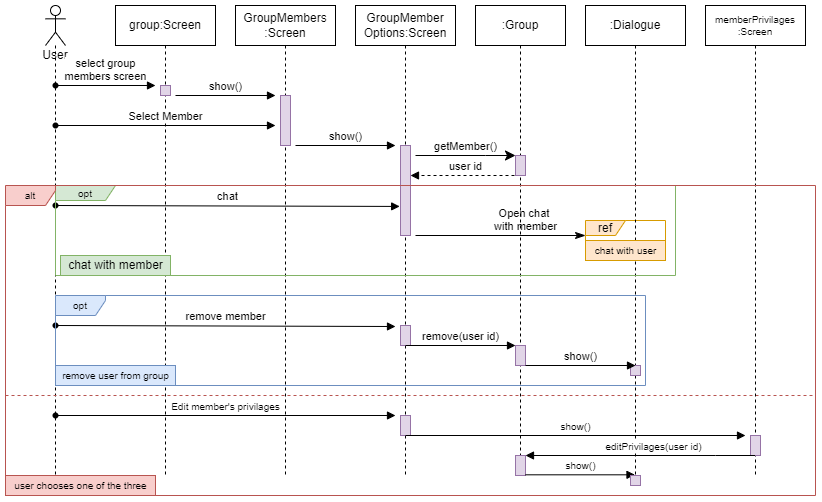

The diagram above was exported from draw.io. Its source (the exported page's mxGraphModel, read from the mxfile embedded in the PNG):
<mxGraphModel dx="1185" dy="588" grid="1" gridSize="10" guides="1" tooltips="1" connect="1" arrows="1" fold="1" page="1" pageScale="1" pageWidth="850" pageHeight="1100" math="0" shadow="0">
  <root>
    <mxCell id="0" />
    <mxCell id="1" parent="0" />
    <mxCell id="eBKP-FNmJqs6P0waP6Dh-1" value="User&lt;br&gt;" style="shape=umlLifeline;participant=umlActor;perimeter=lifelinePerimeter;whiteSpace=wrap;html=1;container=1;collapsible=0;recursiveResize=0;verticalAlign=top;spacingTop=36;outlineConnect=0;" vertex="1" parent="1">
      <mxGeometry x="80" y="40" width="20" height="470" as="geometry" />
    </mxCell>
    <mxCell id="eBKP-FNmJqs6P0waP6Dh-20" value="" style="shape=waypoint;sketch=0;fillStyle=solid;size=6;pointerEvents=1;points=[];fillColor=none;resizable=0;rotatable=0;perimeter=centerPerimeter;snapToPoint=1;" vertex="1" parent="eBKP-FNmJqs6P0waP6Dh-1">
      <mxGeometry x="-10" y="180" width="40" height="40" as="geometry" />
    </mxCell>
    <mxCell id="eBKP-FNmJqs6P0waP6Dh-29" value="" style="html=1;verticalAlign=bottom;endArrow=none;rounded=0;startArrow=none;" edge="1" parent="eBKP-FNmJqs6P0waP6Dh-1" source="eBKP-FNmJqs6P0waP6Dh-1" target="eBKP-FNmJqs6P0waP6Dh-20">
      <mxGeometry width="80" relative="1" as="geometry">
        <mxPoint x="9.810344827586277" y="190" as="sourcePoint" />
        <mxPoint x="359.5" y="190" as="targetPoint" />
        <Array as="points" />
      </mxGeometry>
    </mxCell>
    <mxCell id="eBKP-FNmJqs6P0waP6Dh-56" value="" style="shape=waypoint;sketch=0;fillStyle=solid;size=6;pointerEvents=1;points=[];fillColor=none;resizable=0;rotatable=0;perimeter=centerPerimeter;snapToPoint=1;fontSize=10;" vertex="1" parent="eBKP-FNmJqs6P0waP6Dh-1">
      <mxGeometry x="-10" y="390" width="40" height="40" as="geometry" />
    </mxCell>
    <mxCell id="eBKP-FNmJqs6P0waP6Dh-2" value="group:Screen" style="shape=umlLifeline;perimeter=lifelinePerimeter;whiteSpace=wrap;html=1;container=1;collapsible=0;recursiveResize=0;outlineConnect=0;" vertex="1" parent="1">
      <mxGeometry x="150" y="40" width="100" height="470" as="geometry" />
    </mxCell>
    <mxCell id="eBKP-FNmJqs6P0waP6Dh-6" value="" style="html=1;points=[];perimeter=orthogonalPerimeter;fillColor=#e1d5e7;strokeColor=#9673a6;" vertex="1" parent="eBKP-FNmJqs6P0waP6Dh-2">
      <mxGeometry x="45" y="80" width="10" height="10" as="geometry" />
    </mxCell>
    <mxCell id="eBKP-FNmJqs6P0waP6Dh-7" value="Select Member" style="html=1;verticalAlign=bottom;endArrow=block;rounded=0;startArrow=none;" edge="1" parent="eBKP-FNmJqs6P0waP6Dh-2" source="eBKP-FNmJqs6P0waP6Dh-12">
      <mxGeometry width="80" relative="1" as="geometry">
        <mxPoint x="-50" y="120" as="sourcePoint" />
        <mxPoint x="160" y="120" as="targetPoint" />
      </mxGeometry>
    </mxCell>
    <mxCell id="eBKP-FNmJqs6P0waP6Dh-30" value="chat with member" style="text;html=1;align=center;verticalAlign=middle;resizable=0;points=[];autosize=1;strokeColor=#82b366;fillColor=#d5e8d4;" vertex="1" parent="eBKP-FNmJqs6P0waP6Dh-2">
      <mxGeometry x="-55" y="250" width="110" height="20" as="geometry" />
    </mxCell>
    <mxCell id="eBKP-FNmJqs6P0waP6Dh-54" value="&lt;font style=&quot;font-size: 10px;&quot;&gt;remove user from group&lt;/font&gt;" style="text;html=1;align=center;verticalAlign=middle;resizable=0;points=[];autosize=1;strokeColor=#6c8ebf;fillColor=#dae8fc;" vertex="1" parent="eBKP-FNmJqs6P0waP6Dh-2">
      <mxGeometry x="-60" y="360" width="120" height="20" as="geometry" />
    </mxCell>
    <mxCell id="eBKP-FNmJqs6P0waP6Dh-73" value="" style="endArrow=none;dashed=1;html=1;rounded=0;fontSize=10;fillColor=#f8cecc;strokeColor=#b85450;" edge="1" parent="eBKP-FNmJqs6P0waP6Dh-2">
      <mxGeometry width="50" height="50" relative="1" as="geometry">
        <mxPoint x="-110" y="390" as="sourcePoint" />
        <mxPoint x="700" y="390" as="targetPoint" />
      </mxGeometry>
    </mxCell>
    <mxCell id="eBKP-FNmJqs6P0waP6Dh-3" value="select group&lt;br&gt;members screen" style="html=1;verticalAlign=bottom;endArrow=block;rounded=0;startArrow=none;" edge="1" parent="1" source="eBKP-FNmJqs6P0waP6Dh-10">
      <mxGeometry width="80" relative="1" as="geometry">
        <mxPoint x="100" y="120" as="sourcePoint" />
        <mxPoint x="190" y="120" as="targetPoint" />
      </mxGeometry>
    </mxCell>
    <mxCell id="eBKP-FNmJqs6P0waP6Dh-4" value="GroupMembers&lt;br&gt;:Screen" style="shape=umlLifeline;perimeter=lifelinePerimeter;whiteSpace=wrap;html=1;container=1;collapsible=0;recursiveResize=0;outlineConnect=0;" vertex="1" parent="1">
      <mxGeometry x="270" y="40" width="100" height="470" as="geometry" />
    </mxCell>
    <mxCell id="eBKP-FNmJqs6P0waP6Dh-14" value="" style="html=1;points=[];perimeter=orthogonalPerimeter;fillColor=#e1d5e7;strokeColor=#9673a6;" vertex="1" parent="eBKP-FNmJqs6P0waP6Dh-4">
      <mxGeometry x="45" y="90" width="10" height="50" as="geometry" />
    </mxCell>
    <mxCell id="eBKP-FNmJqs6P0waP6Dh-5" value="show()" style="html=1;verticalAlign=bottom;endArrow=block;rounded=0;" edge="1" parent="1">
      <mxGeometry width="80" relative="1" as="geometry">
        <mxPoint x="210" y="130" as="sourcePoint" />
        <mxPoint x="310" y="130" as="targetPoint" />
      </mxGeometry>
    </mxCell>
    <mxCell id="eBKP-FNmJqs6P0waP6Dh-8" value="GroupMember&lt;br&gt;Options:Screen" style="shape=umlLifeline;perimeter=lifelinePerimeter;whiteSpace=wrap;html=1;container=1;collapsible=0;recursiveResize=0;outlineConnect=0;" vertex="1" parent="1">
      <mxGeometry x="390" y="40" width="100" height="470" as="geometry" />
    </mxCell>
    <mxCell id="eBKP-FNmJqs6P0waP6Dh-27" value="" style="html=1;points=[];perimeter=orthogonalPerimeter;fillColor=#e1d5e7;strokeColor=#9673a6;" vertex="1" parent="eBKP-FNmJqs6P0waP6Dh-8">
      <mxGeometry x="45" y="140" width="10" height="90" as="geometry" />
    </mxCell>
    <mxCell id="eBKP-FNmJqs6P0waP6Dh-28" value="Open chat&amp;nbsp;&lt;br&gt;with member" style="html=1;verticalAlign=bottom;endArrow=classicThin;endSize=8;rounded=0;endFill=1;" edge="1" parent="eBKP-FNmJqs6P0waP6Dh-8">
      <mxGeometry x="0.2941" relative="1" as="geometry">
        <mxPoint x="60" y="230" as="sourcePoint" />
        <mxPoint x="230" y="230" as="targetPoint" />
        <mxPoint as="offset" />
      </mxGeometry>
    </mxCell>
    <mxCell id="eBKP-FNmJqs6P0waP6Dh-15" value="getMember()" style="html=1;verticalAlign=bottom;endArrow=classic;endSize=8;rounded=0;endFill=1;" edge="1" parent="eBKP-FNmJqs6P0waP6Dh-8">
      <mxGeometry relative="1" as="geometry">
        <mxPoint x="60" y="150" as="sourcePoint" />
        <mxPoint x="160" y="150" as="targetPoint" />
        <Array as="points">
          <mxPoint x="130" y="150" />
        </Array>
      </mxGeometry>
    </mxCell>
    <mxCell id="eBKP-FNmJqs6P0waP6Dh-26" value="user id" style="html=1;verticalAlign=bottom;endArrow=block;rounded=0;dashed=1;" edge="1" parent="eBKP-FNmJqs6P0waP6Dh-8">
      <mxGeometry width="80" relative="1" as="geometry">
        <mxPoint x="165" y="170" as="sourcePoint" />
        <mxPoint x="55" y="170" as="targetPoint" />
      </mxGeometry>
    </mxCell>
    <mxCell id="eBKP-FNmJqs6P0waP6Dh-64" value="" style="html=1;points=[];perimeter=orthogonalPerimeter;fontSize=10;fillColor=#e1d5e7;strokeColor=#9673a6;" vertex="1" parent="eBKP-FNmJqs6P0waP6Dh-8">
      <mxGeometry x="45" y="410" width="10" height="20" as="geometry" />
    </mxCell>
    <mxCell id="eBKP-FNmJqs6P0waP6Dh-9" value="show()" style="html=1;verticalAlign=bottom;endArrow=block;rounded=0;" edge="1" parent="1">
      <mxGeometry width="80" relative="1" as="geometry">
        <mxPoint x="330" y="180" as="sourcePoint" />
        <mxPoint x="430" y="180" as="targetPoint" />
      </mxGeometry>
    </mxCell>
    <mxCell id="eBKP-FNmJqs6P0waP6Dh-10" value="" style="shape=waypoint;sketch=0;fillStyle=solid;size=6;pointerEvents=1;points=[];fillColor=none;resizable=0;rotatable=0;perimeter=centerPerimeter;snapToPoint=1;" vertex="1" parent="1">
      <mxGeometry x="70" y="100" width="40" height="40" as="geometry" />
    </mxCell>
    <mxCell id="eBKP-FNmJqs6P0waP6Dh-11" value="" style="html=1;verticalAlign=bottom;endArrow=none;rounded=0;" edge="1" parent="1" target="eBKP-FNmJqs6P0waP6Dh-10">
      <mxGeometry width="80" relative="1" as="geometry">
        <mxPoint x="100" y="120" as="sourcePoint" />
        <mxPoint x="190" y="120" as="targetPoint" />
      </mxGeometry>
    </mxCell>
    <mxCell id="eBKP-FNmJqs6P0waP6Dh-16" value=":Group" style="shape=umlLifeline;perimeter=lifelinePerimeter;whiteSpace=wrap;html=1;container=1;collapsible=0;recursiveResize=0;outlineConnect=0;" vertex="1" parent="1">
      <mxGeometry x="510" y="40" width="90" height="470" as="geometry" />
    </mxCell>
    <mxCell id="eBKP-FNmJqs6P0waP6Dh-66" value="" style="html=1;points=[];perimeter=orthogonalPerimeter;fontSize=10;fillColor=#e1d5e7;strokeColor=#9673a6;" vertex="1" parent="eBKP-FNmJqs6P0waP6Dh-16">
      <mxGeometry x="40" y="450" width="10" height="20" as="geometry" />
    </mxCell>
    <mxCell id="eBKP-FNmJqs6P0waP6Dh-68" value="" style="html=1;points=[];perimeter=orthogonalPerimeter;fontSize=10;fillColor=#e1d5e7;strokeColor=#9673a6;" vertex="1" parent="eBKP-FNmJqs6P0waP6Dh-16">
      <mxGeometry x="40" y="150" width="10" height="20" as="geometry" />
    </mxCell>
    <mxCell id="eBKP-FNmJqs6P0waP6Dh-12" value="" style="shape=waypoint;sketch=0;fillStyle=solid;size=6;pointerEvents=1;points=[];fillColor=none;resizable=0;rotatable=0;perimeter=centerPerimeter;snapToPoint=1;" vertex="1" parent="1">
      <mxGeometry x="70" y="140" width="40" height="40" as="geometry" />
    </mxCell>
    <mxCell id="eBKP-FNmJqs6P0waP6Dh-18" value="chat" style="html=1;verticalAlign=bottom;endArrow=block;rounded=0;startArrow=none;entryX=-0.083;entryY=0.677;entryDx=0;entryDy=0;entryPerimeter=0;" edge="1" parent="1" source="eBKP-FNmJqs6P0waP6Dh-20" target="eBKP-FNmJqs6P0waP6Dh-27">
      <mxGeometry width="80" relative="1" as="geometry">
        <mxPoint x="90" y="210" as="sourcePoint" />
        <mxPoint x="400" y="210" as="targetPoint" />
        <Array as="points" />
      </mxGeometry>
    </mxCell>
    <mxCell id="eBKP-FNmJqs6P0waP6Dh-31" value="ref" style="shape=umlFrame;whiteSpace=wrap;html=1;fillColor=#ffe6cc;strokeColor=#d79b00;width=40;height=15;" vertex="1" parent="1">
      <mxGeometry x="620" y="255" width="80" height="40" as="geometry" />
    </mxCell>
    <mxCell id="eBKP-FNmJqs6P0waP6Dh-36" value=":Dialogue" style="shape=umlLifeline;perimeter=lifelinePerimeter;whiteSpace=wrap;html=1;container=1;collapsible=0;recursiveResize=0;outlineConnect=0;" vertex="1" parent="1">
      <mxGeometry x="620" y="40" width="100" height="470" as="geometry" />
    </mxCell>
    <mxCell id="eBKP-FNmJqs6P0waP6Dh-58" value="" style="html=1;points=[];perimeter=orthogonalPerimeter;fontSize=10;fillColor=#e1d5e7;strokeColor=#9673a6;" vertex="1" parent="eBKP-FNmJqs6P0waP6Dh-36">
      <mxGeometry x="45" y="360" width="10" height="10" as="geometry" />
    </mxCell>
    <mxCell id="eBKP-FNmJqs6P0waP6Dh-74" value="chat with user" style="text;html=1;align=center;verticalAlign=middle;resizable=0;points=[];autosize=1;strokeColor=#d79b00;fillColor=#ffe6cc;fontSize=10;" vertex="1" parent="eBKP-FNmJqs6P0waP6Dh-36">
      <mxGeometry y="235" width="80" height="20" as="geometry" />
    </mxCell>
    <mxCell id="eBKP-FNmJqs6P0waP6Dh-23" value="&lt;font style=&quot;font-size: 10px;&quot;&gt;opt&lt;/font&gt;" style="shape=umlFrame;whiteSpace=wrap;html=1;width=60;height=15;fillColor=#d5e8d4;strokeColor=#82b366;" vertex="1" parent="1">
      <mxGeometry x="90" y="220" width="620" height="90" as="geometry" />
    </mxCell>
    <mxCell id="eBKP-FNmJqs6P0waP6Dh-44" value="remove member" style="html=1;verticalAlign=bottom;endArrow=block;rounded=0;startArrow=none;" edge="1" parent="1" source="eBKP-FNmJqs6P0waP6Dh-45">
      <mxGeometry width="80" relative="1" as="geometry">
        <mxPoint x="90" y="361" as="sourcePoint" />
        <mxPoint x="430" y="361" as="targetPoint" />
        <Array as="points" />
      </mxGeometry>
    </mxCell>
    <mxCell id="eBKP-FNmJqs6P0waP6Dh-50" value="" style="html=1;points=[];perimeter=orthogonalPerimeter;fillColor=#e1d5e7;strokeColor=#9673a6;" vertex="1" parent="1">
      <mxGeometry x="435" y="360" width="10" height="20" as="geometry" />
    </mxCell>
    <mxCell id="eBKP-FNmJqs6P0waP6Dh-51" value="" style="html=1;points=[];perimeter=orthogonalPerimeter;fillColor=#e1d5e7;strokeColor=#9673a6;" vertex="1" parent="1">
      <mxGeometry x="550" y="380" width="10" height="20" as="geometry" />
    </mxCell>
    <mxCell id="eBKP-FNmJqs6P0waP6Dh-49" value="show()" style="html=1;verticalAlign=bottom;endArrow=block;rounded=0;" edge="1" parent="1">
      <mxGeometry width="80" relative="1" as="geometry">
        <mxPoint x="560" y="400.0000000000001" as="sourcePoint" />
        <mxPoint x="670" y="400" as="targetPoint" />
      </mxGeometry>
    </mxCell>
    <mxCell id="eBKP-FNmJqs6P0waP6Dh-48" value="remove(user id)" style="html=1;verticalAlign=bottom;endArrow=block;rounded=0;" edge="1" parent="1">
      <mxGeometry width="80" relative="1" as="geometry">
        <mxPoint x="440" y="380" as="sourcePoint" />
        <mxPoint x="550" y="380" as="targetPoint" />
      </mxGeometry>
    </mxCell>
    <mxCell id="eBKP-FNmJqs6P0waP6Dh-45" value="" style="shape=waypoint;sketch=0;fillStyle=solid;size=6;pointerEvents=1;points=[];fillColor=none;resizable=0;rotatable=0;perimeter=centerPerimeter;snapToPoint=1;" vertex="1" parent="1">
      <mxGeometry x="70" y="340" width="40" height="40" as="geometry" />
    </mxCell>
    <mxCell id="eBKP-FNmJqs6P0waP6Dh-52" value="" style="html=1;verticalAlign=bottom;endArrow=none;rounded=0;startArrow=none;" edge="1" parent="1" target="eBKP-FNmJqs6P0waP6Dh-45">
      <mxGeometry width="80" relative="1" as="geometry">
        <mxPoint x="90" y="360.9999999999999" as="sourcePoint" />
        <mxPoint x="430" y="360.9999999999999" as="targetPoint" />
        <Array as="points" />
      </mxGeometry>
    </mxCell>
    <mxCell id="eBKP-FNmJqs6P0waP6Dh-53" value="&lt;font style=&quot;font-size: 10px;&quot;&gt;opt&lt;/font&gt;" style="shape=umlFrame;whiteSpace=wrap;html=1;fillColor=#dae8fc;strokeColor=#6c8ebf;width=50;height=20;" vertex="1" parent="1">
      <mxGeometry x="90" y="330" width="590" height="90" as="geometry" />
    </mxCell>
    <mxCell id="eBKP-FNmJqs6P0waP6Dh-57" value="Edit member's privilages" style="html=1;verticalAlign=bottom;endArrow=block;rounded=0;fontSize=10;" edge="1" parent="1">
      <mxGeometry width="80" relative="1" as="geometry">
        <mxPoint x="90" y="450" as="sourcePoint" />
        <mxPoint x="430" y="450" as="targetPoint" />
      </mxGeometry>
    </mxCell>
    <mxCell id="eBKP-FNmJqs6P0waP6Dh-59" value="memberPrivilages&lt;br&gt;:Screen" style="shape=umlLifeline;perimeter=lifelinePerimeter;whiteSpace=wrap;html=1;container=1;collapsible=0;recursiveResize=0;outlineConnect=0;fontSize=10;" vertex="1" parent="1">
      <mxGeometry x="740" y="40" width="100" height="470" as="geometry" />
    </mxCell>
    <mxCell id="eBKP-FNmJqs6P0waP6Dh-65" value="" style="html=1;points=[];perimeter=orthogonalPerimeter;fontSize=10;fillColor=#e1d5e7;strokeColor=#9673a6;" vertex="1" parent="eBKP-FNmJqs6P0waP6Dh-59">
      <mxGeometry x="45" y="430" width="10" height="20" as="geometry" />
    </mxCell>
    <mxCell id="eBKP-FNmJqs6P0waP6Dh-60" value="show()" style="html=1;verticalAlign=bottom;endArrow=block;rounded=0;fontSize=10;" edge="1" parent="1">
      <mxGeometry width="80" relative="1" as="geometry">
        <mxPoint x="440" y="470" as="sourcePoint" />
        <mxPoint x="780" y="470" as="targetPoint" />
      </mxGeometry>
    </mxCell>
    <mxCell id="eBKP-FNmJqs6P0waP6Dh-61" value="editPrivilages(user id)" style="html=1;verticalAlign=bottom;endArrow=block;rounded=0;fontSize=10;" edge="1" parent="1" source="eBKP-FNmJqs6P0waP6Dh-59">
      <mxGeometry x="-0.1119" width="80" relative="1" as="geometry">
        <mxPoint x="780" y="500" as="sourcePoint" />
        <mxPoint x="560" y="490" as="targetPoint" />
        <Array as="points">
          <mxPoint x="750" y="490" />
        </Array>
        <mxPoint as="offset" />
      </mxGeometry>
    </mxCell>
    <mxCell id="eBKP-FNmJqs6P0waP6Dh-63" value="show()" style="html=1;verticalAlign=bottom;endArrow=block;rounded=0;fontSize=10;" edge="1" parent="1" target="eBKP-FNmJqs6P0waP6Dh-36">
      <mxGeometry width="80" relative="1" as="geometry">
        <mxPoint x="560" y="509.31" as="sourcePoint" />
        <mxPoint x="640" y="509.31" as="targetPoint" />
        <mxPoint as="offset" />
      </mxGeometry>
    </mxCell>
    <mxCell id="eBKP-FNmJqs6P0waP6Dh-67" value="" style="html=1;points=[];perimeter=orthogonalPerimeter;fontSize=10;fillColor=#e1d5e7;strokeColor=#9673a6;" vertex="1" parent="1">
      <mxGeometry x="665" y="510" width="10" height="10" as="geometry" />
    </mxCell>
    <mxCell id="eBKP-FNmJqs6P0waP6Dh-70" value="user chooses one of the three" style="text;html=1;align=center;verticalAlign=middle;resizable=0;points=[];autosize=1;strokeColor=#b85450;fillColor=#f8cecc;fontSize=10;" vertex="1" parent="1">
      <mxGeometry x="40" y="510" width="150" height="20" as="geometry" />
    </mxCell>
    <mxCell id="eBKP-FNmJqs6P0waP6Dh-72" value="" style="endArrow=none;dashed=1;html=1;rounded=0;fontSize=10;fillColor=#f8cecc;strokeColor=#b85450;jumpSize=6;startArrow=none;" edge="1" parent="1" source="eBKP-FNmJqs6P0waP6Dh-69">
      <mxGeometry width="50" height="50" relative="1" as="geometry">
        <mxPoint x="40" y="320" as="sourcePoint" />
        <mxPoint x="850" y="320" as="targetPoint" />
      </mxGeometry>
    </mxCell>
    <mxCell id="eBKP-FNmJqs6P0waP6Dh-69" value="alt" style="shape=umlFrame;whiteSpace=wrap;html=1;fontSize=10;width=50;height=20;fillColor=#f8cecc;strokeColor=#b85450;strokeWidth=1;" vertex="1" parent="1">
      <mxGeometry x="40" y="220" width="810" height="310" as="geometry" />
    </mxCell>
    <mxCell id="eBKP-FNmJqs6P0waP6Dh-75" value="" style="endArrow=none;dashed=1;html=1;rounded=0;fontSize=10;fillColor=#f8cecc;strokeColor=#b85450;jumpSize=6;" edge="1" parent="1" target="eBKP-FNmJqs6P0waP6Dh-69">
      <mxGeometry width="50" height="50" relative="1" as="geometry">
        <mxPoint x="40" y="320" as="sourcePoint" />
        <mxPoint x="850" y="320" as="targetPoint" />
      </mxGeometry>
    </mxCell>
  </root>
</mxGraphModel>